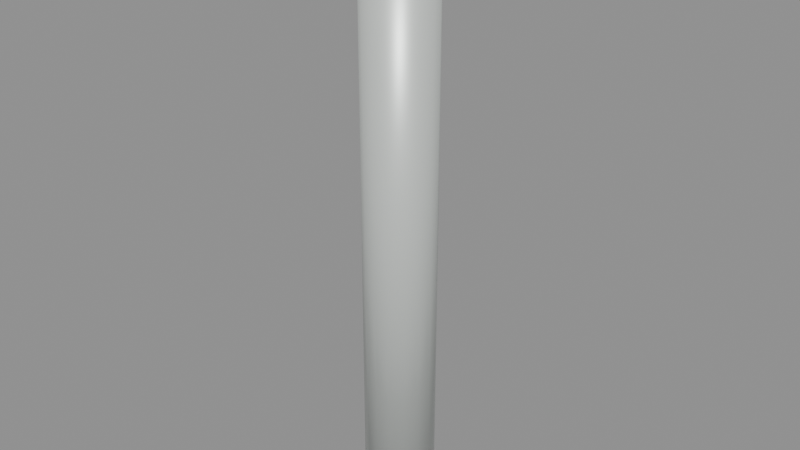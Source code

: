 # Source: halfwall_joint_2.blend  (saved by Blender 5.2.45; exported with 4.5.12 LTS)
import bpy
from mathutils import Matrix  # noqa: F401  (used for matrix-valued properties, if any)

bpy.ops.wm.read_factory_settings(use_empty=True)
scene = bpy.context.scene
scene.name = 'halfwall_joint_2'

# ---- materials (node trees are filled in below, after node groups)
mat_warm_white_painted_steel = bpy.data.materials.new('Warm white painted steel')
mat_warm_white_painted_steel.diffuse_color = (0.74, 0.78, 0.75, 1.0)

# ---- material node trees
mat_warm_white_painted_steel.use_nodes = True; mat_warm_white_painted_steel.node_tree.nodes.clear()
_N = mat_warm_white_painted_steel.node_tree.nodes; _L = mat_warm_white_painted_steel.node_tree.links
n0 = _N.new('ShaderNodeBsdfPrincipled'); n0.name = 'Principled BSDF'; n0.location = (-200, 100)
n0.inputs[0].default_value = (0.74, 0.78, 0.75, 1.0)
n0.inputs[1].default_value = 0.3
n0.inputs[2].default_value = 0.42
n0.inputs[10].default_value = 0.005
n1 = _N.new('ShaderNodeOutputMaterial'); n1.name = 'Material Output'; n1.location = (200, 100)
_L.new(n0.outputs[0], n1.inputs[0])
n1.is_active_output = True

# ---- meshes
me_cylinder_062 = bpy.data.meshes.new('Cylinder.062')
me_cylinder_062.from_pydata([(0.0, 0.06, -0.525), (0.0, 0.06, 0.525), (0.02296, 0.05543, -0.525), (0.02296, 0.05543, 0.525), (0.04243, 0.04243, -0.525), (0.04243, 0.04243, 0.525), (0.05543, 0.02296, -0.525), (0.05543, 0.02296, 0.525), (0.06, 0.0, -0.525), (0.06, 0.0, 0.525), (0.05543, -0.02296, -0.525), (0.05543, -0.02296, 0.525), (0.04243, -0.04243, -0.525), (0.04243, -0.04243, 0.525), (0.02296, -0.05543, -0.525), (0.02296, -0.05543, 0.525), (0.0, -0.06, -0.525), (0.0, -0.06, 0.525), (-0.02296, -0.05543, -0.525), (-0.02296, -0.05543, 0.525), (-0.04243, -0.04243, -0.525), (-0.04243, -0.04243, 0.525), (-0.05543, -0.02296, -0.525), (-0.05543, -0.02296, 0.525), (-0.06, 0.0, -0.525), (-0.06, 0.0, 0.525), (-0.05543, 0.02296, -0.525), (-0.05543, 0.02296, 0.525), (-0.04243, 0.04243, -0.525), (-0.04243, 0.04243, 0.525), (-0.02296, 0.05543, -0.525), (-0.02296, 0.05543, 0.525)], [], [(0, 1, 3, 2), (2, 3, 5, 4), (4, 5, 7, 6), (6, 7, 9, 8), (8, 9, 11, 10), (10, 11, 13, 12), (12, 13, 15, 14), (14, 15, 17, 16), (16, 17, 19, 18), (18, 19, 21, 20), (20, 21, 23, 22), (22, 23, 25, 24), (24, 25, 27, 26), (26, 27, 29, 28), (3, 1, 31, 29, 27, 25, 23, 21, 19, 17, 15, 13, 11, 9, 7, 5), (28, 29, 31, 30), (30, 31, 1, 0), (0, 2, 4, 6, 8, 10, 12, 14, 16, 18, 20, 22, 24, 26, 28, 30)])
me_cylinder_062.polygons.foreach_set('use_smooth', [True] * 18)
_uv = me_cylinder_062.uv_layers.new(name='UVMap')
_uv.uv.foreach_set('vector', [1.0, 0.5, 1.0, 1.0, 0.9375, 1.0, 0.9375, 0.5, 0.9375, 0.5, 0.9375, 1.0, 0.875, 1.0, 0.875, 0.5, 0.875, 0.5, 0.875, 1.0, 0.8125, 1.0, 0.8125, 0.5, 0.8125, 0.5, 0.8125, 1.0, 0.75, 1.0, 0.75, 0.5, 0.75, 0.5, 0.75, 1.0, 0.6875, 1.0, 0.6875, 0.5, 0.6875, 0.5, 0.6875, 1.0, 0.625, 1.0, 0.625, 0.5, 0.625, 0.5, 0.625, 1.0, 0.5625, 1.0, 0.5625, 0.5, 0.5625, 0.5, 0.5625, 1.0, 0.5, 1.0, 0.5, 0.5, 0.5, 0.5, 0.5, 1.0, 0.4375, 1.0, 0.4375, 0.5, 0.4375, 0.5, 0.4375, 1.0, 0.375, 1.0, 0.375, 0.5, 0.375, 0.5, 0.375, 1.0, 0.3125, 1.0, 0.3125, 0.5, 0.3125, 0.5, 0.3125, 1.0, 0.25, 1.0, 0.25, 0.5, 0.25, 0.5, 0.25, 1.0, 0.1875, 1.0, 0.1875, 0.5, 0.1875, 0.5, 0.1875, 1.0, 0.125, 1.0, 0.125, 0.5, 0.3418, 0.4717, 0.25, 0.49, 0.1582, 0.4717, 0.08029, 0.4197, 0.02827, 0.3418, 0.01, 0.25, 0.02827, 0.1582, 0.08029, 0.08029, 0.1582, 0.02827, 0.25, 0.01, 0.3418, 0.02827, 0.4197, 0.08029, 0.4717, 0.1582, 0.49, 0.25, 0.4717, 0.3418, 0.4197, 0.4197, 0.125, 0.5, 0.125, 1.0, 0.0625, 1.0, 0.0625, 0.5, 0.0625, 0.5, 0.0625, 1.0, 0.0, 1.0, 0.0, 0.5, 0.75, 0.49, 0.8418, 0.4717, 0.9197, 0.4197, 0.9717, 0.3418, 0.99, 0.25, 0.9717, 0.1582, 0.9197, 0.08029, 0.8418, 0.02827, 0.75, 0.01, 0.6582, 0.02827, 0.5803, 0.08029, 0.5283, 0.1582, 0.51, 0.25, 0.5283, 0.3418, 0.5803, 0.4197, 0.6582, 0.4717])
me_cylinder_062.materials.append(mat_warm_white_painted_steel)
me_cylinder_062.update()

# ---- objects
ob_joint_post_008 = bpy.data.objects.new('Joint post.008', me_cylinder_062)
ob_socketstart_040 = bpy.data.objects.new('SocketStart.040', None)

# ---- transforms, parenting, visibility, modifiers, constraints
ob_joint_post_008.location = (0.0, 0.0, 0.525)
ob_joint_post_008.rotation_euler = (0.0, -0.0, -3.142)
ob_socketstart_040.location = (0.0, 0.0, 0.0)
ob_socketstart_040.empty_display_size = 0.08

# ---- collection membership
scene.collection.objects.link(ob_joint_post_008)
scene.collection.objects.link(ob_socketstart_040)

# ---- scene / render settings (as saved in the file)
scene.frame_start = 1; scene.frame_end = 250; scene.frame_set(1)
scene.render.engine = 'BLENDER_EEVEE_NEXT'
scene.render.image_settings.exr_codec = 'NONE'
scene.render.use_bake_clear = False
scene.render.bake_margin = 0
scene.render.bake_bias = 0.0
scene.render.bake_samples = 0
scene.render.simplify_subdivision_render = 0
scene.render.simplify_child_particles_render = 0.0
scene.render.compositor_device = 'GPU'
scene.eevee.use_volume_custom_range = False
scene.eevee.gtao_distance = 0.0
scene.eevee.use_fast_gi = False
scene.eevee.fast_gi_thickness_near = 0.1
scene.eevee.fast_gi_thickness_far = 0.0
scene.eevee.ray_tracing_options.screen_trace_thickness = 0.1
bpy.context.view_layer.update()

# ---- added for rendering (the .blend has no active camera and no usable light): camera, sun + grey world if the file has none
cam_auto = bpy.data.cameras.new('AutoCamera')
cam_auto.lens = 50.0
cam_auto.sensor_width = 36.0
cam_auto.clip_end = 1000.0
ob_auto_camera = bpy.data.objects.new('AutoCamera', cam_auto)
scene.collection.objects.link(ob_auto_camera)
ob_auto_camera.location = (0.984093, -1.18091, 1.31227)
ob_auto_camera.rotation_euler = (1.09748, -7.21219e-08, 0.694738)
scene.camera = ob_auto_camera
light_auto_sun = bpy.data.lights.new('AutoSun', 'SUN')
light_auto_sun.energy = 3.0
light_auto_sun.angle = 0.0523599
ob_auto_sun = bpy.data.objects.new('AutoSun', light_auto_sun)
scene.collection.objects.link(ob_auto_sun)
ob_auto_sun.rotation_euler = (0.872665, 0.174533, 0.523599)
if scene.world is None:
    world_auto = bpy.data.worlds.new('AutoWorld')
    world_auto.color = (0.3, 0.3, 0.3)
    scene.world = world_auto
bpy.context.view_layer.update()
